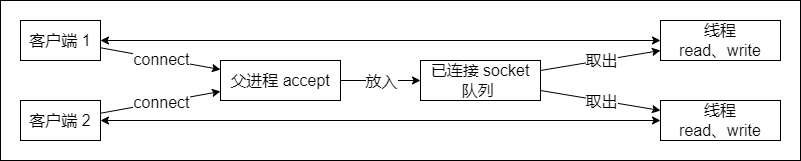

The diagram above was exported from draw.io. Its source (the exported page's mxGraphModel, read from the mxfile embedded in the PNG):
<mxGraphModel dx="2235" dy="3181" grid="1" gridSize="10" guides="0" tooltips="1" connect="0" arrows="0" fold="1" page="1" pageScale="1" pageWidth="827" pageHeight="1169" math="0" shadow="0">
  <root>
    <mxCell id="0" />
    <mxCell id="1" parent="0" />
    <mxCell id="2" value="" style="group" vertex="1" connectable="0" parent="1">
      <mxGeometry x="3780" y="-1350" width="800" height="160" as="geometry" />
    </mxCell>
    <mxCell id="3" value="" style="rounded=0;whiteSpace=wrap;html=1;fontSize=16;strokeColor=default;fillColor=none;" vertex="1" parent="2">
      <mxGeometry width="800" height="160" as="geometry" />
    </mxCell>
    <mxCell id="4" value="客户端 1" style="rounded=0;whiteSpace=wrap;html=1;fontSize=16;strokeColor=default;fillColor=none;" vertex="1" parent="2">
      <mxGeometry x="20" y="20" width="80" height="40" as="geometry" />
    </mxCell>
    <mxCell id="5" value="客户端 2" style="rounded=0;whiteSpace=wrap;html=1;fontSize=16;strokeColor=default;fillColor=none;" vertex="1" parent="2">
      <mxGeometry x="20" y="100" width="80" height="40" as="geometry" />
    </mxCell>
    <mxCell id="6" value="父进程 accept" style="rounded=0;whiteSpace=wrap;html=1;fontSize=16;strokeColor=default;fillColor=none;" vertex="1" parent="2">
      <mxGeometry x="220" y="60" width="120" height="40" as="geometry" />
    </mxCell>
    <mxCell id="7" value="线程&lt;br&gt;read、write" style="rounded=0;whiteSpace=wrap;html=1;fontSize=16;strokeColor=default;fillColor=none;" vertex="1" parent="2">
      <mxGeometry x="660" y="20" width="120" height="40" as="geometry" />
    </mxCell>
    <mxCell id="8" value="线程&lt;br&gt;read、write" style="rounded=0;whiteSpace=wrap;html=1;fontSize=16;strokeColor=default;fillColor=none;" vertex="1" parent="2">
      <mxGeometry x="660" y="100" width="120" height="40" as="geometry" />
    </mxCell>
    <mxCell id="9" value="" style="endArrow=classic;html=1;rounded=0;fontSize=16;" edge="1" parent="2" source="4" target="6">
      <mxGeometry width="50" height="50" relative="1" as="geometry">
        <mxPoint x="250" y="160" as="sourcePoint" />
        <mxPoint x="300" y="110" as="targetPoint" />
      </mxGeometry>
    </mxCell>
    <mxCell id="10" value="connect" style="edgeLabel;html=1;align=center;verticalAlign=middle;resizable=0;points=[];fontSize=16;" vertex="1" connectable="0" parent="9">
      <mxGeometry relative="1" as="geometry">
        <mxPoint as="offset" />
      </mxGeometry>
    </mxCell>
    <mxCell id="11" value="" style="endArrow=classic;html=1;rounded=0;fontSize=16;" edge="1" parent="2" source="5" target="6">
      <mxGeometry width="50" height="50" relative="1" as="geometry">
        <mxPoint x="110" y="57.27272727272725" as="sourcePoint" />
        <mxPoint x="230" y="79.09090909090924" as="targetPoint" />
      </mxGeometry>
    </mxCell>
    <mxCell id="12" value="connect" style="edgeLabel;html=1;align=center;verticalAlign=middle;resizable=0;points=[];fontSize=16;" vertex="1" connectable="0" parent="11">
      <mxGeometry relative="1" as="geometry">
        <mxPoint as="offset" />
      </mxGeometry>
    </mxCell>
    <mxCell id="13" value="" style="endArrow=classic;html=1;rounded=0;fontSize=16;" edge="1" parent="2" source="19" target="8">
      <mxGeometry width="50" height="50" relative="1" as="geometry">
        <mxPoint x="520" y="90" as="sourcePoint" />
        <mxPoint x="230" y="100.90909090909076" as="targetPoint" />
      </mxGeometry>
    </mxCell>
    <mxCell id="14" value="取出" style="edgeLabel;html=1;align=center;verticalAlign=middle;resizable=0;points=[];fontSize=16;" vertex="1" connectable="0" parent="13">
      <mxGeometry relative="1" as="geometry">
        <mxPoint as="offset" />
      </mxGeometry>
    </mxCell>
    <mxCell id="15" value="" style="endArrow=classic;html=1;rounded=0;fontSize=16;" edge="1" parent="2" source="19" target="7">
      <mxGeometry width="50" height="50" relative="1" as="geometry">
        <mxPoint x="520" y="60" as="sourcePoint" />
        <mxPoint x="470" y="120" as="targetPoint" />
      </mxGeometry>
    </mxCell>
    <mxCell id="16" value="取出" style="edgeLabel;html=1;align=center;verticalAlign=middle;resizable=0;points=[];fontSize=16;" vertex="1" connectable="0" parent="15">
      <mxGeometry relative="1" as="geometry">
        <mxPoint as="offset" />
      </mxGeometry>
    </mxCell>
    <mxCell id="17" value="" style="endArrow=classic;startArrow=classic;html=1;rounded=0;fontSize=16;" edge="1" parent="2" source="4" target="7">
      <mxGeometry width="50" height="50" relative="1" as="geometry">
        <mxPoint x="290" y="100" as="sourcePoint" />
        <mxPoint x="340" y="50" as="targetPoint" />
      </mxGeometry>
    </mxCell>
    <mxCell id="18" value="" style="endArrow=classic;startArrow=classic;html=1;rounded=0;fontSize=16;" edge="1" parent="2" source="5" target="8">
      <mxGeometry width="50" height="50" relative="1" as="geometry">
        <mxPoint x="110" y="50" as="sourcePoint" />
        <mxPoint x="470" y="50" as="targetPoint" />
      </mxGeometry>
    </mxCell>
    <mxCell id="19" value="已连接 socket&lt;br&gt;队列&amp;nbsp;" style="rounded=0;whiteSpace=wrap;html=1;fontSize=16;strokeColor=default;fillColor=none;" vertex="1" parent="2">
      <mxGeometry x="420" y="60" width="120" height="40" as="geometry" />
    </mxCell>
    <mxCell id="20" value="" style="endArrow=classic;html=1;rounded=0;fontSize=16;" edge="1" parent="2" source="6" target="19">
      <mxGeometry width="50" height="50" relative="1" as="geometry">
        <mxPoint x="110.00000000000045" y="57.27272727272748" as="sourcePoint" />
        <mxPoint x="230.00000000000045" y="79.09090909090946" as="targetPoint" />
      </mxGeometry>
    </mxCell>
    <mxCell id="21" value="放入" style="edgeLabel;html=1;align=center;verticalAlign=middle;resizable=0;points=[];fontSize=16;" vertex="1" connectable="0" parent="20">
      <mxGeometry relative="1" as="geometry">
        <mxPoint as="offset" />
      </mxGeometry>
    </mxCell>
  </root>
</mxGraphModel>